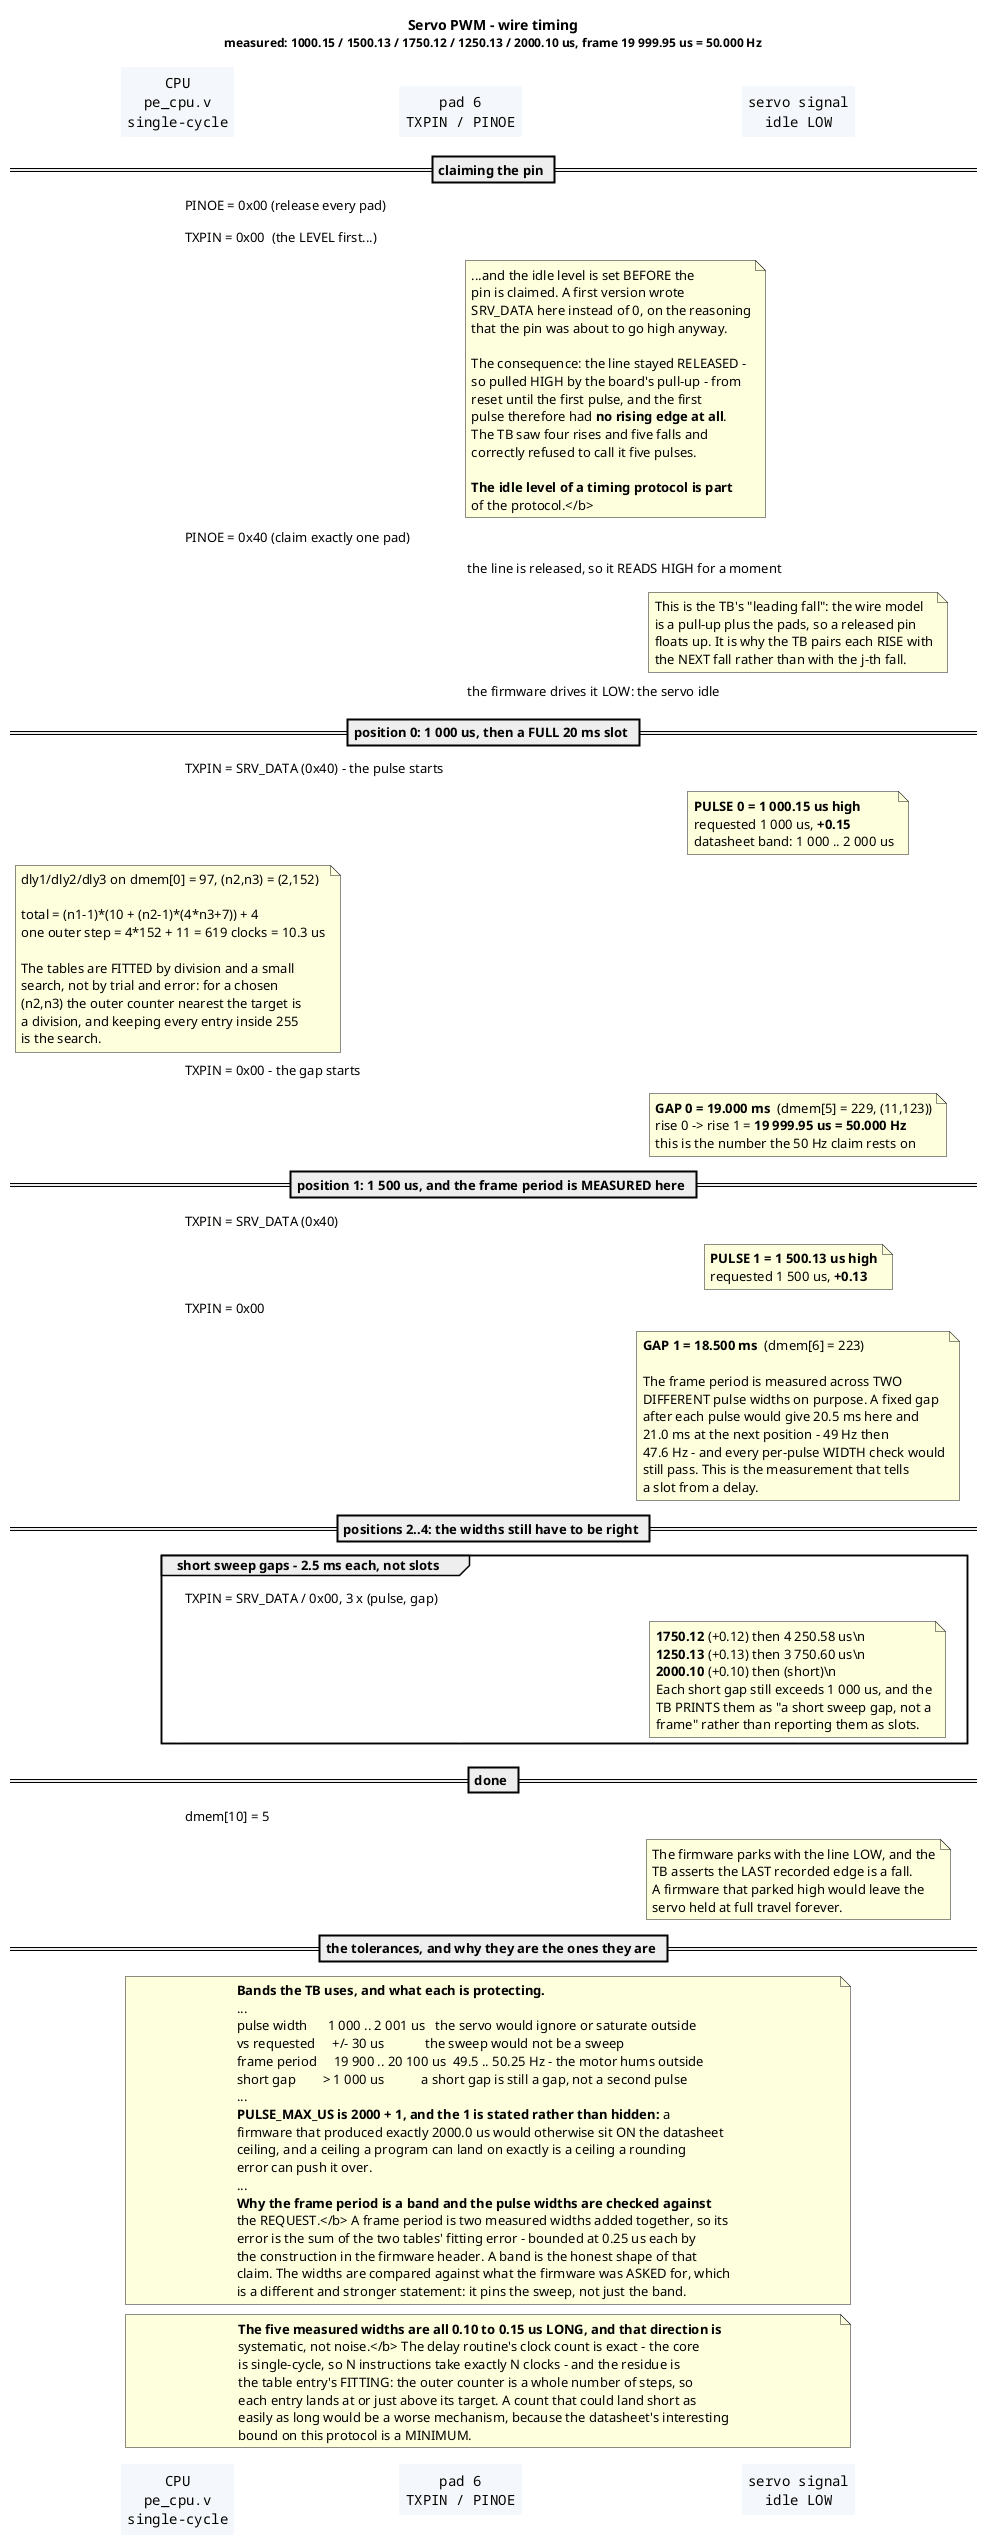

The diagram above was rendered by PlantUML. Its source (embedded in the PNG):
@startuml proto-servo-timing
' ===========================================================================
' proto-servo-timing.puml - (c) servo PWM wire timing, in real numbers.
'
' Measured by tb/tb_pe_soc_servo.v on real RTL (60 MHz, Icarus, the real SRAM
' macro), firmware/servo_sweep.pe:
'
'   pulse 0:  1000.15 us   (+0.15 vs the 1000 us requested)
'   pulse 1:  1500.13 us   (+0.13)
'   pulse 2:  1750.12 us   (+0.12)
'   pulse 3:  1250.13 us   (+0.13)
'   pulse 4:  2000.10 us   (+0.10)
'   frame period (1000 us -> 1500 us): 19999.95 us = 50.000 Hz
'   dmem[10] (position index) = 5
'
' Every one of those five is +0.10 to +0.15 us LONG, and the direction is
' systematic rather than noise: the delay routine's count is exact and the
' residue is the table entry's fitting, which the firmware's own header states
' is bounded at 0.25 us.
' ===========================================================================

title Servo PWM - wire timing\n<font size=12>measured: 1000.15 / 1500.13 / 1750.12 / 1250.13 / 2000.10 us, frame 19 999.95 us = 50.000 Hz</font>

hide stereotype
skinparam shadowing false
skinparam sequence {
  ArrowColor #33555
  LifeLineBorderColor #33555
  LifeLineBackgroundColor #FAFAFA
  ParticipantBorderColor #33555
  ParticipantBackgroundColor #F4F7FB
  ParticipantFontName monospaced
  ActorFontName monospaced
  NoteFontName monospaced
  GroupFontName monospaced
}

participant "CPU\npe_cpu.v\nsingle-cycle" as CPU
participant "pad 6\nTXPIN / PINOE" as PAD
participant "servo signal\nidle LOW" as WIRE

== claiming the pin ==

CPU -> PAD : PINOE = 0x00 (release every pad)
CPU -> PAD : TXPIN = 0x00  (the LEVEL first...)
note right of PAD
  ...and the idle level is set BEFORE the
  pin is claimed. A first version wrote
  SRV_DATA here instead of 0, on the reasoning
  that the pin was about to go high anyway.

  The consequence: the line stayed RELEASED -
  so pulled HIGH by the board's pull-up - from
  reset until the first pulse, and the first
  pulse therefore had <b>no rising edge at all</b>.
  The TB saw four rises and five falls and
  correctly refused to call it five pulses.

  <b>The idle level of a timing protocol is part
  of the protocol.</b>
end note
CPU -> PAD : PINOE = 0x40 (claim exactly one pad)
PAD -> WIRE : the line is released, so it READS HIGH for a moment
note over WIRE
  This is the TB's "leading fall": the wire model
  is a pull-up plus the pads, so a released pin
  floats up. It is why the TB pairs each RISE with
  the NEXT fall rather than with the j-th fall.
end note
PAD -> WIRE : the firmware drives it LOW: the servo idle

== position 0: 1 000 us, then a FULL 20 ms slot ==

CPU -> PAD : TXPIN = SRV_DATA (0x40) - the pulse starts
note over WIRE
  <b>PULSE 0 = 1 000.15 us high</b>
  requested 1 000 us, <b>+0.15</b>
  datasheet band: 1 000 .. 2 000 us
end note
note over CPU
  dly1/dly2/dly3 on dmem[0] = 97, (n2,n3) = (2,152)

  total = (n1-1)*(10 + (n2-1)*(4*n3+7)) + 4
  one outer step = 4*152 + 11 = 619 clocks = 10.3 us

  The tables are FITTED by division and a small
  search, not by trial and error: for a chosen
  (n2,n3) the outer counter nearest the target is
  a division, and keeping every entry inside 255
  is the search.
end note
CPU -> PAD : TXPIN = 0x00 - the gap starts
note over WIRE
  <b>GAP 0 = 19.000 ms</b>  (dmem[5] = 229, (11,123))
  rise 0 -> rise 1 = <b>19 999.95 us = 50.000 Hz</b>
  this is the number the 50 Hz claim rests on
end note

== position 1: 1 500 us, and the frame period is MEASURED here ==

CPU -> PAD : TXPIN = SRV_DATA (0x40)
note over WIRE
  <b>PULSE 1 = 1 500.13 us high</b>
  requested 1 500 us, <b>+0.13</b>
end note
CPU -> PAD : TXPIN = 0x00
note over WIRE
  <b>GAP 1 = 18.500 ms</b>  (dmem[6] = 223)

  The frame period is measured across TWO
  DIFFERENT pulse widths on purpose. A fixed gap
  after each pulse would give 20.5 ms here and
  21.0 ms at the next position - 49 Hz then
  47.6 Hz - and every per-pulse WIDTH check would
  still pass. This is the measurement that tells
  a slot from a delay.
end note

== positions 2..4: the widths still have to be right ==

group short sweep gaps - 2.5 ms each, not slots
  CPU -> PAD : TXPIN = SRV_DATA / 0x00, 3 x (pulse, gap)
  note over WIRE
    <b>1750.12</b> (+0.12) then 4 250.58 us\n
    <b>1250.13</b> (+0.13) then 3 750.60 us\n
    <b>2000.10</b> (+0.10) then (short)\n
    Each short gap still exceeds 1 000 us, and the
    TB PRINTS them as "a short sweep gap, not a
    frame" rather than reporting them as slots.
  end note
end group

== done ==

CPU -> PAD : dmem[10] = 5
note over WIRE
  The firmware parks with the line LOW, and the
  TB asserts the LAST recorded edge is a fall.
  A firmware that parked high would leave the
  servo held at full travel forever.
end note

== the tolerances, and why they are the ones they are ==

note over CPU, WIRE
  <b>Bands the TB uses, and what each is protecting.</b>
  ...
  pulse width      1 000 .. 2 001 us   the servo would ignore or saturate outside
  vs requested     +/- 30 us            the sweep would not be a sweep
  frame period     19 900 .. 20 100 us  49.5 .. 50.25 Hz - the motor hums outside
  short gap        > 1 000 us           a short gap is still a gap, not a second pulse
  ...
  <b>PULSE_MAX_US is 2000 + 1, and the 1 is stated rather than hidden:</b> a
  firmware that produced exactly 2000.0 us would otherwise sit ON the datasheet
  ceiling, and a ceiling a program can land on exactly is a ceiling a rounding
  error can push it over.
  ...
  <b>Why the frame period is a band and the pulse widths are checked against
  the REQUEST.</b> A frame period is two measured widths added together, so its
  error is the sum of the two tables' fitting error - bounded at 0.25 us each by
  the construction in the firmware header. A band is the honest shape of that
  claim. The widths are compared against what the firmware was ASKED for, which
  is a different and stronger statement: it pins the sweep, not just the band.
end note

note over CPU, WIRE
  <b>The five measured widths are all 0.10 to 0.15 us LONG, and that direction is
  systematic, not noise.</b> The delay routine's clock count is exact - the core
  is single-cycle, so N instructions take exactly N clocks - and the residue is
  the table entry's FITTING: the outer counter is a whole number of steps, so
  each entry lands at or just above its target. A count that could land short as
  easily as long would be a worse mechanism, because the datasheet's interesting
  bound on this protocol is a MINIMUM.
end note

@enduml